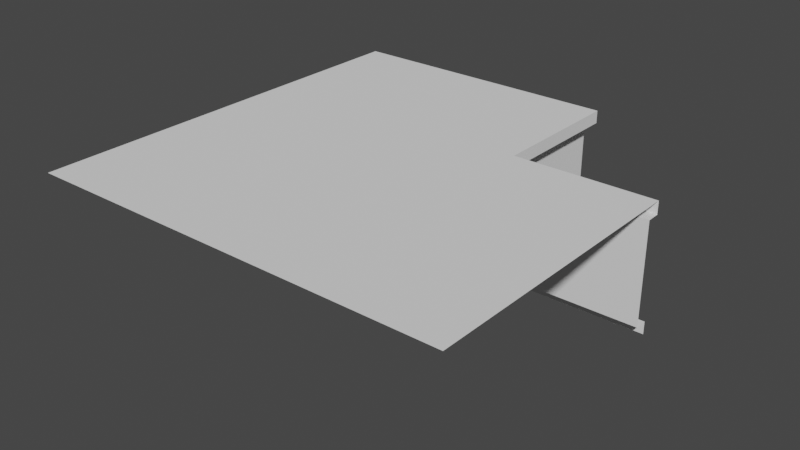 # Source: Inner_Edge_Segment_-_Top.blend  (saved by Blender 2.82.7; exported with 4.5.12 LTS)
import bpy
from mathutils import Matrix  # noqa: F401  (used for matrix-valued properties, if any)

bpy.ops.wm.read_factory_settings(use_empty=True)
scene = bpy.context.scene
scene.name = 'Scene'

# ---- world
world_world = bpy.data.worlds.new('World'); scene.world = world_world
world_world.use_nodes = True; world_world.node_tree.nodes.clear()
_N = world_world.node_tree.nodes; _L = world_world.node_tree.links
n0 = _N.new('ShaderNodeOutputWorld'); n0.name = 'World Output'; n0.location = (300, 300)
n1 = _N.new('ShaderNodeBackground'); n1.name = 'Background'; n1.location = (10, 300)
n1.inputs[0].default_value = (0.05088, 0.05088, 0.05088, 1.0)
_L.new(n1.outputs[0], n0.inputs[0])
n0.is_active_output = True
world_world.color = (0.05088, 0.05088, 0.05088)
world_world.use_sun_shadow = False
world_world.sun_shadow_jitter_overblur = 0.0

# ---- meshes
me_plane = bpy.data.meshes.new('Plane')
me_plane.from_pydata([(2.325, 2.125, 0.1), (-5.947e-06, 3.333, 1.0), (7.451e-07, 1.192e-06, 0.0), (2.125, 3.333, 0.1), (3.333, 2.225, 2.235e-08), (2.225, 2.225, 1.0), (2.225, 3.333, 1.0), (2.125, 2.325, 0.1), (2.125, 3.333, 0.1), (3.333, 2.125, 0.1), (2.225, 3.333, 2.235e-08), (2.225, 3.333, 0.1), (3.333, 2.125, 0.1), (7.153e-07, 1.192e-06, 1.0), (3.333, 2.225, 1.0), (3.333, 2.225, 0.9), (3.333, 2.225, 0.1), (2.225, 2.225, 2.235e-08), (2.225, 2.225, 0.1), (3.333, 7.855e-06, 1.0), (2.225, 3.333, 0.9), (2.325, 2.125, 0.9), (2.125, 2.325, 0.9), (2.125, 3.333, 0.9), (3.333, 2.125, 0.9), (2.225, 2.225, 0.9)], [(0, 9), (9, 12), (3, 8)], [(13, 19, 14, 5, 6, 1), (15, 25, 5, 14), (25, 20, 6, 5), (4, 17, 18, 16), (16, 18, 0, 12), (17, 10, 11, 18), (7, 18, 11, 8), (12, 0, 21, 24), (7, 22, 21, 0), (25, 22, 23, 20), (7, 8, 23, 22), (24, 21, 25, 15)])
_uv = me_plane.uv_layers.new(name='UVMap')
_uv.uv.foreach_set('vector', [0.0, 0.0, 0.0, 0.0, 0.0, 0.0, 0.0, 0.0, 0.0, 0.0, 0.0, 0.0, 0.0, 0.0, 0.0, 0.0, 0.0, 0.0, 0.0, 0.0, 0.0, 0.0, 0.0, 0.0, 0.0, 0.0, 0.0, 0.0, 0.0, 0.0, 0.0, 0.0, 0.0, 0.0, 0.0, 0.0, 0.0, 0.0, 0.0, 0.0, 0.0, 0.0, 0.0, 0.0, 0.0, 0.0, 0.0, 0.0, 0.0, 0.0, 0.0, 0.0, 0.0, 0.0, 0.0, 0.0, 0.0, 0.0, 0.0, 0.0, 0.0, 0.0, 0.0, 0.0, 0.0, 0.0, 0.0, 0.0, 0.0, 0.0, 0.0, 0.0, 0.0, 0.0, 0.0, 0.0, 0.0, 0.0, 0.0, 0.0, 0.0, 0.0, 0.0, 0.0, 0.0, 0.0, 0.0, 0.0, 0.0, 0.0, 0.0, 0.0, 0.0, 0.0, 0.0, 0.0, 0.0, 0.0, 0.0, 0.0])
me_plane.use_remesh_fix_poles = True
me_plane.use_remesh_preserve_attributes = False
me_plane.use_mirror_vertex_groups = False
me_plane.update()

# ---- objects
ob_plane = bpy.data.objects.new('Plane', me_plane)

# ---- transforms, parenting, visibility, modifiers, constraints
ob_plane.location = (0.0, 0.0, 0.0)
ob_plane.lineart.crease_threshold = 0.0

# ---- collection membership
scene.collection.objects.link(ob_plane)

# ---- scene / render settings (as saved in the file)
scene.frame_start = 1; scene.frame_end = 250; scene.frame_set(0)
scene.render.engine = 'BLENDER_EEVEE_NEXT'
scene.cycles.use_denoising = False
scene.cycles.samples = 128
scene.cycles.sampling_pattern = 'TABULATED_SOBOL'
scene.cycles.use_adaptive_sampling = False
scene.cycles.use_light_tree = False
scene.view_settings.view_transform = 'Filmic'
bpy.context.view_layer.update()

# ---- added for rendering (the .blend has no active camera and no usable light): camera, sun
cam_auto = bpy.data.cameras.new('AutoCamera')
cam_auto.lens = 50.0
cam_auto.sensor_width = 36.0
cam_auto.clip_end = 1000.0
ob_auto_camera = bpy.data.objects.new('AutoCamera', cam_auto)
scene.collection.objects.link(ob_auto_camera)
ob_auto_camera.location = (6.12531, -3.68368, 4.06691)
ob_auto_camera.rotation_euler = (1.09748, -7.21219e-08, 0.694738)
scene.camera = ob_auto_camera
light_auto_sun = bpy.data.lights.new('AutoSun', 'SUN')
light_auto_sun.energy = 3.0
light_auto_sun.angle = 0.0523599
ob_auto_sun = bpy.data.objects.new('AutoSun', light_auto_sun)
scene.collection.objects.link(ob_auto_sun)
ob_auto_sun.rotation_euler = (0.872665, 0.174533, 0.523599)
bpy.context.view_layer.update()

